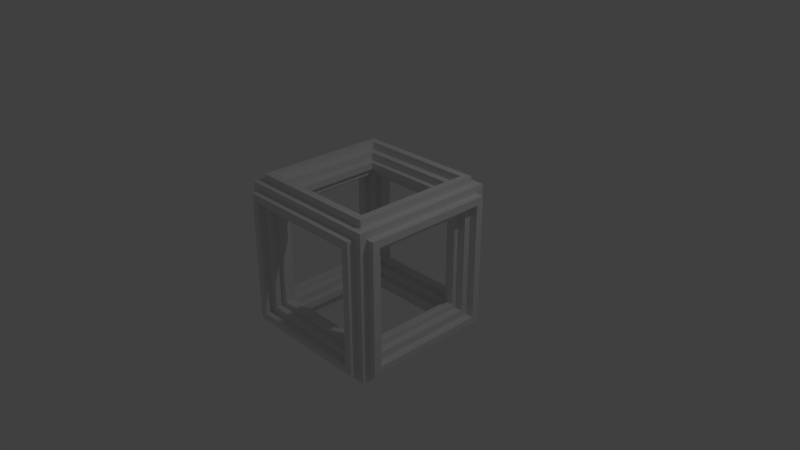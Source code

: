 # Source: cuboid_thing.blend  (saved by Blender 2.78.0; exported with 4.5.12 LTS)
import bpy
from mathutils import Matrix  # noqa: F401  (used for matrix-valued properties, if any)

bpy.ops.wm.read_factory_settings(use_empty=True)
scene = bpy.context.scene
scene.name = 'Scene'

# ---- collections
col_collection_1 = bpy.data.collections.new('Collection 1'); scene.collection.children.link(col_collection_1)

# ---- materials (node trees are filled in below, after node groups)
mat_material = bpy.data.materials.new('Material')
mat_material.alpha_threshold = 0.0
mat_material.roughness = 0.5
mat_material.line_color = (0.0, 0.0, 0.0, 1.0)

# ---- material node trees

# ---- world
world_world = bpy.data.worlds.new('World'); scene.world = world_world
world_world.color = (0.05088, 0.05088, 0.05088)
world_world.use_sun_shadow = False
world_world.sun_shadow_jitter_overblur = 0.0
world_world.cycles.sampling_method = 'MANUAL'

# ---- cameras
cam_camera = bpy.data.cameras.new('Camera')
cam_camera.clip_end = 100.0
cam_camera.lens = 35.0
cam_camera.sensor_width = 32.0
cam_camera.sensor_height = 18.0
cam_camera.ortho_scale = 7.314
cam_camera.dof.focus_distance = 0.0

# ---- lights
light_lamp = bpy.data.lights.new('Lamp', 'POINT')
light_lamp.transmission_factor = 0.0
light_lamp.cutoff_distance = 30.0
light_lamp.energy = 100.0
light_lamp.shadow_buffer_clip_start = 1.001
light_lamp.shadow_soft_size = 0.1
light_lamp.shadow_maximum_resolution = 0.006
light_lamp.use_absolute_resolution = True

# ---- meshes
me_cube = bpy.data.meshes.new('Cube')
me_cube.from_pydata([(1.0, 0.9, -0.9), (1.0, -0.9, -0.9), (-1.0, -0.9, -0.9), (-1.0, 0.9, -0.9), (0.9, 0.9, 1.0), (0.9, -0.9, 1.0), (-0.9, -0.9, 1.0), (-0.9, 0.9, 1.0), (1.0, 0.9, 0.9), (1.0, -0.9, 0.9), (-1.0, 0.9, 0.9), (-1.0, -0.9, 0.9), (0.8, 0.8, 1.1), (0.8, -0.8, 1.1), (-0.8, 0.8, 1.1), (-0.8, -0.8, 1.1), (0.9, 1.0, -0.9), (0.9, -1.0, -0.9), (0.9, 1.0, 0.9), (0.9, -1.0, 0.9), (1.1, 0.8, -0.8), (1.1, -0.8, -0.8), (1.1, 0.8, 0.8), (1.1, -0.8, 0.8), (-0.9, -1.0, -0.9), (-0.9, 1.0, -0.9), (-0.9, -1.0, 0.9), (-0.9, 1.0, 0.9), (-1.1, -0.8, -0.8), (-1.1, 0.8, -0.8), (-1.1, -0.8, 0.8), (-1.1, 0.8, 0.8), (0.9, -0.9, -1.0), (-0.9, -0.9, -1.0), (1.0, -1.0, 1.0), (-1.0, -1.0, 1.0), (0.8, -1.1, -0.8), (-0.8, -1.1, -0.8), (0.8, -1.1, 0.8), (-0.8, -1.1, 0.8), (0.9, 0.9, -1.0), (-0.9, 0.9, -1.0), (1.0, 1.0, 1.0), (-1.0, 1.0, 1.0), (0.9, 1.0, -0.9), (-0.9, 1.0, -0.9), (0.9, 1.0, 0.9), (-0.9, 1.0, 0.9), (0.8, 1.1, -0.8), (-0.8, 1.1, -0.8), (0.8, 1.1, 0.8), (-0.8, 1.1, 0.8), (1.0, 1.0, -1.0), (1.0, -1.0, -1.0), (-1.0, 1.0, -1.0), (-1.0, -1.0, -1.0), (0.9, 0.9, -1.0), (0.9, -0.9, -1.0), (-0.9, 0.9, -1.0), (-0.9, -0.9, -1.0), (0.8, 0.8, -1.1), (0.8, -0.8, -1.1), (-0.8, 0.8, -1.1), (-0.8, -0.8, -1.1), (0.9, 0.9, 1.1), (0.9, -0.9, 1.1), (-0.9, 0.9, 1.1), (-0.9, -0.9, 1.1), (0.7, 0.7, 0.9997), (0.7, -0.7, 0.9997), (-0.7, 0.7, 0.9997), (-0.7, -0.7, 0.9997), (0.8, 0.8, 0.9997), (0.8, -0.8, 0.9997), (-0.8, 0.8, 0.9997), (-0.8, -0.8, 0.9997), (0.7, 0.7, 0.6997), (0.7, -0.7, 0.6997), (-0.7, 0.7, 0.6997), (-0.7, -0.7, 0.6997), (1.1, 0.9, -0.9), (1.1, -0.9, -0.9), (1.1, 0.9, 0.9), (1.1, -0.9, 0.9), (1.1, 0.8, -0.8), (1.1, -0.8, -0.8), (1.1, 0.8, 0.8), (1.1, -0.8, 0.8), (1.0, 0.7, -0.7), (1.0, -0.7, -0.7), (1.0, 0.7, 0.7), (1.0, -0.7, 0.7), (1.0, 0.8, -0.8), (1.0, -0.8, -0.8), (1.0, 0.8, 0.8), (1.0, -0.8, 0.8), (0.7, 0.7, -0.7), (0.7, -0.7, -0.7), (0.7, 0.7, 0.7), (0.7, -0.7, 0.7), (0.9, 1.1, -0.9), (-0.9, 1.1, -0.9), (0.9, 1.1, 0.9), (-0.9, 1.1, 0.9), (0.7, 1.0, -0.7), (-0.7, 1.0, -0.7), (0.7, 1.0, 0.7), (-0.7, 1.0, 0.7), (0.8, 1.0, -0.8), (-0.8, 1.0, -0.8), (0.8, 1.0, 0.8), (-0.8, 1.0, 0.8), (0.7, 0.7, -0.7), (-0.7, 0.7, -0.7), (0.7, 0.7, 0.7), (-0.7, 0.7, 0.7), (0.9, 0.9, -1.1), (0.9, -0.9, -1.1), (-0.9, 0.9, -1.1), (-0.9, -0.9, -1.1), (0.7, 0.7, -1.0), (0.7, -0.7, -1.0), (-0.7, 0.7, -1.0), (-0.7, -0.7, -1.0), (0.8, 0.8, -1.0), (0.8, -0.8, -1.0), (-0.8, 0.8, -1.0), (-0.8, -0.8, -1.0), (0.7, 0.7, -0.7), (0.7, -0.7, -0.7), (-0.7, 0.7, -0.7), (-0.7, -0.7, -0.7), (0.9, -1.1, -0.9), (-0.9, -1.1, -0.9), (0.9, -1.1, 0.9), (-0.9, -1.1, 0.9), (0.7, -1.0, -0.7), (-0.7, -1.0, -0.7), (0.7, -1.0, 0.7), (-0.7, -1.0, 0.7), (0.8, -1.0, -0.8), (-0.8, -1.0, -0.8), (0.8, -1.0, 0.8), (-0.8, -1.0, 0.8), (0.7, -0.7, -0.7), (-0.7, -0.7, -0.7), (0.7, -0.7, 0.7), (-0.7, -0.7, 0.7), (-1.1, -0.9, -0.9), (-1.1, 0.9, -0.9), (-1.1, -0.9, 0.9), (-1.1, 0.9, 0.9), (-1.0, -0.7, -0.7), (-1.0, 0.7, -0.7), (-1.0, -0.7, 0.7), (-1.0, 0.7, 0.7), (-1.0, -0.8, -0.8), (-1.0, 0.8, -0.8), (-1.0, -0.8, 0.8), (-1.0, 0.8, 0.8), (-0.7, -0.7, -0.7), (-0.7, 0.7, -0.7), (-0.7, -0.7, 0.7), (-0.7, 0.7, 0.7), (-0.7, -0.7, 0.8997), (-0.7, -0.7, 0.7997), (-0.7, 0.7, 0.7997), (-0.7, 0.7, 0.8997), (0.7, 0.7, 0.7997), (0.7, 0.7, 0.8997), (0.7, -0.7, 0.8997), (0.7, -0.7, 0.7997), (-0.7, -0.7, 0.8997), (-0.7, -0.7, 0.7997), (-0.7, 0.7, 0.7997), (-0.7, 0.7, 0.8997), (0.7, 0.7, 0.7997), (0.7, 0.7, 0.8997), (0.7, -0.7, 0.8997), (0.7, -0.7, 0.7997), (-0.63, -0.63, 0.8947), (-0.63, -0.63, 0.8047), (-0.63, 0.63, 0.8047), (-0.63, 0.63, 0.8947), (0.63, 0.63, 0.8047), (0.63, 0.63, 0.8947), (0.63, -0.63, 0.8947), (0.63, -0.63, 0.8047), (-0.7, -0.9, 0.7), (-0.7, -0.8, 0.7), (0.7, -0.8, 0.7), (0.7, -0.9, 0.7), (0.7, -0.8, -0.7), (0.7, -0.9, -0.7), (-0.7, -0.9, -0.7), (-0.7, -0.8, -0.7), (-0.63, -0.895, 0.63), (-0.63, -0.805, 0.63), (0.63, -0.805, 0.63), (0.63, -0.895, 0.63), (0.63, -0.805, -0.63), (0.63, -0.895, -0.63), (-0.63, -0.895, -0.63), (-0.63, -0.805, -0.63), (0.9, 0.7, -0.7), (0.8, 0.7, -0.7), (0.8, -0.7, -0.7), (0.9, -0.7, -0.7), (0.9, -0.7, 0.7), (0.8, -0.7, 0.7), (0.8, 0.7, 0.7), (0.9, 0.7, 0.7), (0.895, 0.63, -0.63), (0.805, 0.63, -0.63), (0.805, -0.63, -0.63), (0.895, -0.63, -0.63), (0.895, -0.63, 0.63), (0.805, -0.63, 0.63), (0.805, 0.63, 0.63), (0.895, 0.63, 0.63), (-0.9, 0.7, -0.7), (-0.8, 0.7, -0.7), (-0.8, 0.7, 0.7), (-0.9, 0.7, 0.7), (-0.9, -0.7, -0.7), (-0.8, -0.7, -0.7), (-0.8, -0.7, 0.7), (-0.9, -0.7, 0.7), (-0.895, 0.63, -0.63), (-0.805, 0.63, -0.63), (-0.805, 0.63, 0.63), (-0.895, 0.63, 0.63), (-0.895, -0.63, -0.63), (-0.805, -0.63, -0.63), (-0.805, -0.63, 0.63), (-0.895, -0.63, 0.63), (0.7, 0.9, -0.7), (0.7, 0.8, -0.7), (0.7, 0.8, 0.7), (0.7, 0.9, 0.7), (-0.7, 0.9, 0.7), (-0.7, 0.8, 0.7), (-0.7, 0.8, -0.7), (-0.7, 0.9, -0.7), (0.63, 0.895, -0.63), (0.63, 0.805, -0.63), (0.63, 0.805, 0.63), (0.63, 0.895, 0.63), (-0.63, 0.895, 0.63), (-0.63, 0.805, 0.63), (-0.63, 0.805, -0.63), (-0.63, 0.895, -0.63), (-0.7, -0.7, -0.9), (-0.7, -0.7, -0.8), (0.7, -0.7, -0.8), (0.7, -0.7, -0.9), (0.7, 0.7, -0.8), (0.7, 0.7, -0.9), (-0.7, 0.7, -0.9), (-0.7, 0.7, -0.8), (-0.63, -0.63, -0.895), (-0.63, -0.63, -0.805), (0.63, -0.63, -0.805), (0.63, -0.63, -0.895), (0.63, 0.63, -0.805), (0.63, 0.63, -0.895), (-0.63, 0.63, -0.895), (-0.63, 0.63, -0.805)], [], [(32, 33, 59, 57), (6, 5, 65, 67), (8, 9, 83, 82), (26, 24, 133, 135), (11, 10, 151, 150), (25, 27, 47, 45), (4, 5, 34, 42), (7, 4, 42, 43), (5, 6, 35, 34), (6, 7, 43, 35), (12, 14, 74, 72), (5, 4, 64, 65), (7, 6, 67, 66), (4, 7, 66, 64), (0, 1, 53, 52), (8, 0, 52, 42), (1, 9, 34, 53), (9, 8, 42, 34), (23, 21, 85, 87), (0, 8, 82, 80), (9, 1, 81, 83), (1, 0, 80, 81), (2, 3, 54, 55), (11, 2, 55, 35), (3, 10, 43, 54), (10, 11, 35, 43), (30, 31, 159, 158), (2, 11, 150, 148), (10, 3, 149, 151), (3, 2, 148, 149), (17, 24, 55, 53), (19, 17, 53, 34), (24, 26, 35, 55), (26, 19, 34, 35), (39, 37, 141, 143), (24, 17, 132, 133), (19, 26, 135, 134), (17, 19, 134, 132), (25, 16, 52, 54), (16, 18, 42, 52), (27, 25, 54, 43), (18, 27, 43, 42), (45, 47, 103, 101), (16, 25, 45, 44), (27, 18, 46, 47), (18, 16, 44, 46), (49, 51, 111, 109), (44, 45, 101, 100), (47, 46, 102, 103), (46, 44, 100, 102), (32, 40, 52, 53), (40, 41, 54, 52), (33, 32, 53, 55), (41, 33, 55, 54), (56, 57, 117, 116), (40, 32, 57, 56), (33, 41, 58, 59), (41, 40, 56, 58), (63, 62, 126, 127), (59, 58, 118, 119), (58, 56, 116, 118), (57, 59, 119, 117), (12, 13, 65, 64), (14, 12, 64, 66), (13, 15, 67, 65), (15, 14, 66, 67), (166, 165, 79, 78), (15, 13, 73, 75), (13, 12, 72, 73), (14, 15, 75, 74), (68, 69, 73, 72), (70, 68, 72, 74), (69, 71, 75, 73), (71, 70, 74, 75), (168, 166, 78, 76), (165, 171, 77, 79), (171, 168, 76, 77), (20, 21, 81, 80), (22, 20, 80, 82), (21, 23, 83, 81), (23, 22, 82, 83), (86, 87, 95, 94), (21, 20, 84, 85), (22, 23, 87, 86), (20, 22, 86, 84), (206, 205, 96, 97), (84, 86, 94, 92), (87, 85, 93, 95), (85, 84, 92, 93), (88, 89, 93, 92), (90, 88, 92, 94), (89, 91, 95, 93), (91, 90, 94, 95), (210, 209, 99, 98), (205, 210, 98, 96), (209, 206, 97, 99), (49, 48, 100, 101), (48, 50, 102, 100), (51, 49, 101, 103), (50, 51, 103, 102), (238, 237, 112, 114), (48, 49, 109, 108), (51, 50, 110, 111), (50, 48, 108, 110), (105, 104, 108, 109), (104, 106, 110, 108), (107, 105, 109, 111), (106, 107, 111, 110), (242, 241, 115, 113), (237, 242, 113, 112), (241, 238, 114, 115), (61, 60, 116, 117), (60, 62, 118, 116), (63, 61, 117, 119), (62, 63, 119, 118), (254, 253, 131, 129), (62, 60, 124, 126), (61, 63, 127, 125), (60, 61, 125, 124), (121, 120, 124, 125), (120, 122, 126, 124), (123, 121, 125, 127), (122, 123, 127, 126), (256, 254, 129, 128), (253, 259, 130, 131), (259, 256, 128, 130), (36, 37, 133, 132), (38, 36, 132, 134), (37, 39, 135, 133), (39, 38, 134, 135), (190, 189, 147, 146), (37, 36, 140, 141), (38, 39, 143, 142), (36, 38, 142, 140), (136, 137, 141, 140), (138, 136, 140, 142), (137, 139, 143, 141), (139, 138, 142, 143), (192, 190, 146, 144), (189, 195, 145, 147), (195, 192, 144, 145), (28, 29, 149, 148), (30, 28, 148, 150), (29, 31, 151, 149), (31, 30, 150, 151), (222, 221, 161, 163), (28, 30, 158, 156), (31, 29, 157, 159), (29, 28, 156, 157), (152, 153, 157, 156), (154, 152, 156, 158), (153, 155, 159, 157), (155, 154, 158, 159), (221, 225, 160, 161), (226, 222, 163, 162), (225, 226, 162, 160), (69, 68, 169, 170), (169, 167, 175, 177), (71, 69, 170, 164), (167, 164, 172, 175), (68, 70, 167, 169), (168, 171, 179, 176), (70, 71, 164, 167), (171, 165, 173, 179), (174, 176, 184, 182), (173, 174, 182, 181), (178, 177, 185, 186), (172, 178, 186, 180), (164, 170, 178, 172), (170, 169, 177, 178), (165, 166, 174, 173), (166, 168, 176, 174), (186, 185, 184, 187), (180, 186, 187, 181), (185, 183, 182, 184), (183, 180, 181, 182), (179, 173, 181, 187), (176, 179, 187, 184), (175, 172, 180, 183), (177, 175, 183, 185), (137, 136, 193, 194), (194, 193, 201, 202), (139, 137, 194, 188), (188, 194, 202, 196), (136, 138, 191, 193), (193, 191, 199, 201), (138, 139, 188, 191), (191, 188, 196, 199), (202, 201, 200, 203), (196, 202, 203, 197), (201, 199, 198, 200), (199, 196, 197, 198), (189, 190, 198, 197), (190, 192, 200, 198), (195, 189, 197, 203), (192, 195, 203, 200), (91, 89, 207, 208), (210, 205, 213, 218), (88, 90, 211, 204), (209, 210, 218, 217), (90, 91, 208, 211), (205, 206, 214, 213), (89, 88, 204, 207), (208, 207, 215, 216), (216, 215, 214, 217), (212, 219, 218, 213), (219, 216, 217, 218), (215, 212, 213, 214), (206, 209, 217, 214), (207, 204, 212, 215), (211, 208, 216, 219), (204, 211, 219, 212), (152, 154, 227, 224), (227, 223, 231, 235), (154, 155, 223, 227), (220, 224, 232, 228), (153, 152, 224, 220), (223, 220, 228, 231), (155, 153, 220, 223), (226, 225, 233, 234), (232, 235, 234, 233), (235, 231, 230, 234), (228, 232, 233, 229), (231, 228, 229, 230), (224, 227, 235, 232), (221, 222, 230, 229), (225, 221, 229, 233), (222, 226, 234, 230), (107, 106, 239, 240), (241, 242, 250, 249), (104, 105, 243, 236), (237, 238, 246, 245), (105, 107, 240, 243), (240, 239, 247, 248), (106, 104, 236, 239), (236, 243, 251, 244), (248, 247, 246, 249), (244, 251, 250, 245), (251, 248, 249, 250), (247, 244, 245, 246), (242, 237, 245, 250), (238, 241, 249, 246), (239, 236, 244, 247), (243, 240, 248, 251), (122, 120, 257, 258), (257, 255, 263, 265), (123, 122, 258, 252), (255, 252, 260, 263), (120, 121, 255, 257), (256, 259, 267, 264), (121, 123, 252, 255), (259, 253, 261, 267), (266, 265, 264, 267), (260, 266, 267, 261), (265, 263, 262, 264), (263, 260, 261, 262), (252, 258, 266, 260), (258, 257, 265, 266), (253, 254, 262, 261), (254, 256, 264, 262)])
me_cube.materials.append(mat_material)
me_cube.use_remesh_preserve_volume = False
me_cube.use_remesh_preserve_attributes = False
me_cube.use_mirror_vertex_groups = False
me_cube.update()

# ---- objects
ob_cuboid = bpy.data.objects.new('Cuboid', me_cube)
ob_lamp = bpy.data.objects.new('Lamp', light_lamp)
ob_camera = bpy.data.objects.new('Camera', cam_camera)

# ---- transforms, parenting, visibility, modifiers, constraints
ob_cuboid.location = (0.0, 0.0, 0.0)
ob_cuboid.lock_rotations_4d = False
ob_cuboid.empty_display_type = 'ARROWS'
ob_cuboid.lineart.crease_threshold = 0.0
ob_lamp.location = (4.076, 1.005, 5.904)
ob_lamp.rotation_euler = (0.6503, 0.05522, 1.866)
ob_lamp.lock_rotations_4d = False
ob_lamp.empty_display_type = 'ARROWS'
ob_lamp.color = (0.0, 0.0, 0.0, 0.0)
ob_lamp.lineart.crease_threshold = 0.0
ob_camera.location = (7.481, -6.508, 5.344)
ob_camera.rotation_euler = (1.109, 0.0, 0.8149)
ob_camera.lock_rotations_4d = False
ob_camera.empty_display_type = 'ARROWS'
ob_camera.color = (0.0, 0.0, 0.0, 0.0)
ob_camera.display_type = 'WIRE'
ob_camera.lineart.crease_threshold = 0.0

# ---- collection membership
col_collection_1.objects.link(ob_cuboid)
col_collection_1.objects.link(ob_lamp)
col_collection_1.objects.link(ob_camera)

# ---- scene / render settings (as saved in the file)
scene.camera = ob_camera
scene.frame_start = 1; scene.frame_end = 250; scene.frame_set(1)
scene.render.engine = 'CYCLES'
scene.render.resolution_percentage = 50
scene.render.dither_intensity = 0.0
scene.cycles.use_denoising = False
scene.cycles.samples = 128
scene.cycles.sampling_pattern = 'TABULATED_SOBOL'
scene.cycles.light_sampling_threshold = 0.0
scene.cycles.use_adaptive_sampling = False
scene.cycles.use_light_tree = False
scene.cycles.blur_glossy = 0.0
scene.cycles.sample_clamp_indirect = 0.0
scene.view_settings.view_transform = 'Standard'
bpy.context.view_layer.update()
